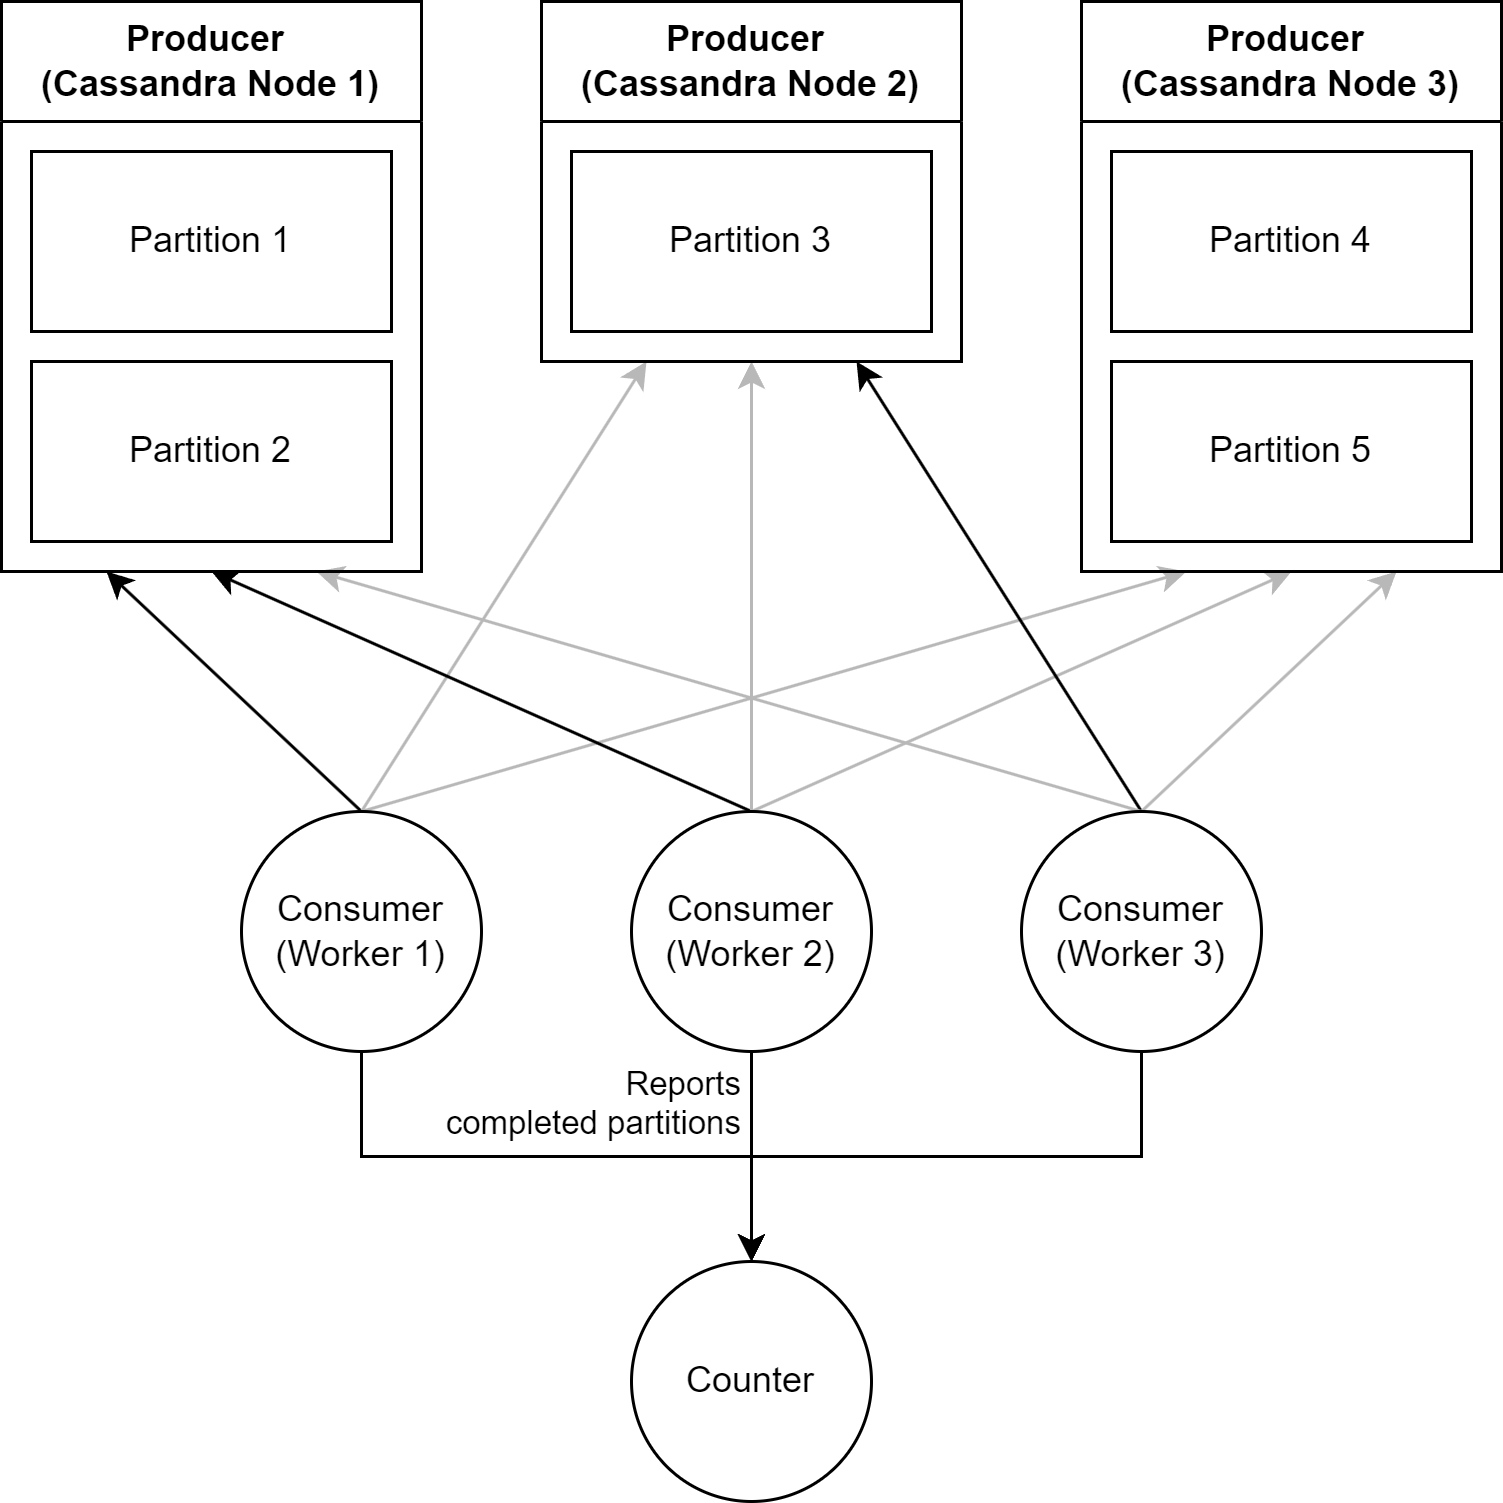

The diagram above was exported from draw.io. Its source (the exported page's mxGraphModel, read from the mxfile embedded in the PNG):
<mxGraphModel dx="1100" dy="756" grid="1" gridSize="10" guides="1" tooltips="1" connect="1" arrows="1" fold="1" page="1" pageScale="1" pageWidth="827" pageHeight="1169" math="0" shadow="0">
  <root>
    <mxCell id="0" />
    <mxCell id="1" parent="0" />
    <mxCell id="wX_-kb0E8WozYV4CJ8G3-15" style="edgeStyle=orthogonalEdgeStyle;rounded=0;orthogonalLoop=1;jettySize=auto;html=1;exitX=0.5;exitY=1;exitDx=0;exitDy=0;" edge="1" parent="1" source="wX_-kb0E8WozYV4CJ8G3-1" target="wX_-kb0E8WozYV4CJ8G3-14">
      <mxGeometry relative="1" as="geometry" />
    </mxCell>
    <mxCell id="wX_-kb0E8WozYV4CJ8G3-22" style="edgeStyle=none;rounded=0;orthogonalLoop=1;jettySize=auto;html=1;exitX=0.5;exitY=0;exitDx=0;exitDy=0;entryX=0.25;entryY=1;entryDx=0;entryDy=0;" edge="1" parent="1" source="wX_-kb0E8WozYV4CJ8G3-1" target="wX_-kb0E8WozYV4CJ8G3-4">
      <mxGeometry relative="1" as="geometry" />
    </mxCell>
    <mxCell id="wX_-kb0E8WozYV4CJ8G3-23" style="edgeStyle=none;rounded=0;orthogonalLoop=1;jettySize=auto;html=1;exitX=0.5;exitY=0;exitDx=0;exitDy=0;entryX=0.25;entryY=1;entryDx=0;entryDy=0;fillColor=#f5f5f5;gradientColor=#b3b3b3;strokeColor=#B8B8B8;" edge="1" parent="1" source="wX_-kb0E8WozYV4CJ8G3-1" target="wX_-kb0E8WozYV4CJ8G3-8">
      <mxGeometry relative="1" as="geometry" />
    </mxCell>
    <mxCell id="wX_-kb0E8WozYV4CJ8G3-25" style="edgeStyle=none;rounded=0;orthogonalLoop=1;jettySize=auto;html=1;exitX=0.5;exitY=0;exitDx=0;exitDy=0;entryX=0.25;entryY=1;entryDx=0;entryDy=0;strokeColor=#B8B8B8;" edge="1" parent="1" source="wX_-kb0E8WozYV4CJ8G3-1" target="wX_-kb0E8WozYV4CJ8G3-11">
      <mxGeometry relative="1" as="geometry" />
    </mxCell>
    <mxCell id="wX_-kb0E8WozYV4CJ8G3-1" value="Consumer&lt;br&gt;(Worker 1)" style="ellipse;whiteSpace=wrap;html=1;aspect=fixed;" vertex="1" parent="1">
      <mxGeometry x="180" y="290" width="80" height="80" as="geometry" />
    </mxCell>
    <mxCell id="wX_-kb0E8WozYV4CJ8G3-16" value="Reports &lt;br&gt;completed partitions" style="edgeStyle=orthogonalEdgeStyle;rounded=0;orthogonalLoop=1;jettySize=auto;html=1;exitX=0.5;exitY=1;exitDx=0;exitDy=0;labelPosition=left;verticalLabelPosition=top;align=right;verticalAlign=bottom;spacing=4;" edge="1" parent="1" source="wX_-kb0E8WozYV4CJ8G3-2" target="wX_-kb0E8WozYV4CJ8G3-14">
      <mxGeometry relative="1" as="geometry" />
    </mxCell>
    <mxCell id="wX_-kb0E8WozYV4CJ8G3-21" style="edgeStyle=none;rounded=0;orthogonalLoop=1;jettySize=auto;html=1;exitX=0.5;exitY=0;exitDx=0;exitDy=0;entryX=0.5;entryY=1;entryDx=0;entryDy=0;" edge="1" parent="1" source="wX_-kb0E8WozYV4CJ8G3-2" target="wX_-kb0E8WozYV4CJ8G3-4">
      <mxGeometry relative="1" as="geometry" />
    </mxCell>
    <mxCell id="wX_-kb0E8WozYV4CJ8G3-24" style="edgeStyle=none;rounded=0;orthogonalLoop=1;jettySize=auto;html=1;exitX=0.5;exitY=0;exitDx=0;exitDy=0;entryX=0.5;entryY=1;entryDx=0;entryDy=0;strokeColor=#B8B8B8;" edge="1" parent="1" source="wX_-kb0E8WozYV4CJ8G3-2" target="wX_-kb0E8WozYV4CJ8G3-8">
      <mxGeometry relative="1" as="geometry" />
    </mxCell>
    <mxCell id="wX_-kb0E8WozYV4CJ8G3-26" style="edgeStyle=none;rounded=0;orthogonalLoop=1;jettySize=auto;html=1;exitX=0.5;exitY=0;exitDx=0;exitDy=0;entryX=0.5;entryY=1;entryDx=0;entryDy=0;strokeColor=#B8B8B8;" edge="1" parent="1" source="wX_-kb0E8WozYV4CJ8G3-2" target="wX_-kb0E8WozYV4CJ8G3-11">
      <mxGeometry relative="1" as="geometry" />
    </mxCell>
    <mxCell id="wX_-kb0E8WozYV4CJ8G3-2" value="Consumer&lt;br&gt;(Worker 2)" style="ellipse;whiteSpace=wrap;html=1;aspect=fixed;" vertex="1" parent="1">
      <mxGeometry x="310" y="290" width="80" height="80" as="geometry" />
    </mxCell>
    <mxCell id="wX_-kb0E8WozYV4CJ8G3-17" style="edgeStyle=orthogonalEdgeStyle;rounded=0;orthogonalLoop=1;jettySize=auto;html=1;exitX=0.5;exitY=1;exitDx=0;exitDy=0;" edge="1" parent="1" source="wX_-kb0E8WozYV4CJ8G3-3" target="wX_-kb0E8WozYV4CJ8G3-14">
      <mxGeometry relative="1" as="geometry" />
    </mxCell>
    <mxCell id="wX_-kb0E8WozYV4CJ8G3-18" style="rounded=0;orthogonalLoop=1;jettySize=auto;html=1;exitX=0.5;exitY=0;exitDx=0;exitDy=0;entryX=0.75;entryY=1;entryDx=0;entryDy=0;" edge="1" parent="1" source="wX_-kb0E8WozYV4CJ8G3-3" target="wX_-kb0E8WozYV4CJ8G3-8">
      <mxGeometry relative="1" as="geometry" />
    </mxCell>
    <mxCell id="wX_-kb0E8WozYV4CJ8G3-27" style="edgeStyle=none;rounded=0;orthogonalLoop=1;jettySize=auto;html=1;exitX=0.5;exitY=0;exitDx=0;exitDy=0;entryX=0.75;entryY=1;entryDx=0;entryDy=0;strokeColor=#B8B8B8;" edge="1" parent="1" source="wX_-kb0E8WozYV4CJ8G3-3" target="wX_-kb0E8WozYV4CJ8G3-4">
      <mxGeometry relative="1" as="geometry" />
    </mxCell>
    <mxCell id="wX_-kb0E8WozYV4CJ8G3-28" style="edgeStyle=none;rounded=0;orthogonalLoop=1;jettySize=auto;html=1;exitX=0.5;exitY=0;exitDx=0;exitDy=0;entryX=0.75;entryY=1;entryDx=0;entryDy=0;strokeColor=#B8B8B8;" edge="1" parent="1" source="wX_-kb0E8WozYV4CJ8G3-3" target="wX_-kb0E8WozYV4CJ8G3-11">
      <mxGeometry relative="1" as="geometry" />
    </mxCell>
    <mxCell id="wX_-kb0E8WozYV4CJ8G3-3" value="Consumer&lt;br&gt;(Worker 3)" style="ellipse;whiteSpace=wrap;html=1;aspect=fixed;" vertex="1" parent="1">
      <mxGeometry x="440" y="290" width="80" height="80" as="geometry" />
    </mxCell>
    <mxCell id="wX_-kb0E8WozYV4CJ8G3-4" value="Producer&amp;nbsp;&lt;br&gt;(Cassandra Node 1)" style="swimlane;whiteSpace=wrap;html=1;startSize=40;" vertex="1" parent="1">
      <mxGeometry x="100" y="20" width="140" height="190" as="geometry" />
    </mxCell>
    <mxCell id="wX_-kb0E8WozYV4CJ8G3-6" value="Partition 1" style="rounded=0;whiteSpace=wrap;html=1;" vertex="1" parent="wX_-kb0E8WozYV4CJ8G3-4">
      <mxGeometry x="10" y="50" width="120" height="60" as="geometry" />
    </mxCell>
    <mxCell id="wX_-kb0E8WozYV4CJ8G3-7" value="Partition 2" style="rounded=0;whiteSpace=wrap;html=1;" vertex="1" parent="wX_-kb0E8WozYV4CJ8G3-4">
      <mxGeometry x="10" y="120" width="120" height="60" as="geometry" />
    </mxCell>
    <mxCell id="wX_-kb0E8WozYV4CJ8G3-8" value="Producer&amp;nbsp;&lt;br&gt;(Cassandra Node 2)" style="swimlane;whiteSpace=wrap;html=1;startSize=40;" vertex="1" parent="1">
      <mxGeometry x="280" y="20" width="140" height="120" as="geometry" />
    </mxCell>
    <mxCell id="wX_-kb0E8WozYV4CJ8G3-9" value="Partition 3" style="rounded=0;whiteSpace=wrap;html=1;" vertex="1" parent="wX_-kb0E8WozYV4CJ8G3-8">
      <mxGeometry x="10" y="50" width="120" height="60" as="geometry" />
    </mxCell>
    <mxCell id="wX_-kb0E8WozYV4CJ8G3-11" value="Producer&amp;nbsp;&lt;br&gt;(Cassandra Node 3)" style="swimlane;whiteSpace=wrap;html=1;startSize=40;" vertex="1" parent="1">
      <mxGeometry x="460" y="20" width="140" height="190" as="geometry" />
    </mxCell>
    <mxCell id="wX_-kb0E8WozYV4CJ8G3-12" value="Partition 4" style="rounded=0;whiteSpace=wrap;html=1;" vertex="1" parent="wX_-kb0E8WozYV4CJ8G3-11">
      <mxGeometry x="10" y="50" width="120" height="60" as="geometry" />
    </mxCell>
    <mxCell id="wX_-kb0E8WozYV4CJ8G3-13" value="Partition 5" style="rounded=0;whiteSpace=wrap;html=1;" vertex="1" parent="wX_-kb0E8WozYV4CJ8G3-11">
      <mxGeometry x="10" y="120" width="120" height="60" as="geometry" />
    </mxCell>
    <mxCell id="wX_-kb0E8WozYV4CJ8G3-14" value="Counter" style="ellipse;whiteSpace=wrap;html=1;aspect=fixed;" vertex="1" parent="1">
      <mxGeometry x="310" y="440" width="80" height="80" as="geometry" />
    </mxCell>
  </root>
</mxGraphModel>